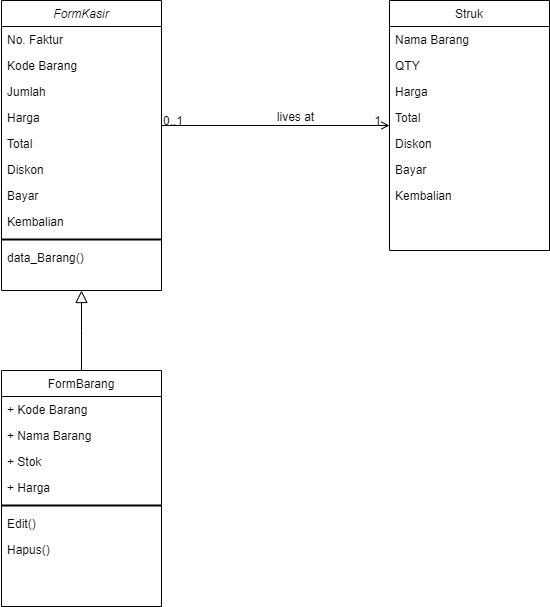

The diagram above was exported from draw.io. Its source (the exported page's mxGraphModel, read from the mxfile embedded in the PNG):
<mxGraphModel dx="989" dy="661" grid="1" gridSize="10" guides="1" tooltips="1" connect="1" arrows="1" fold="1" page="1" pageScale="1" pageWidth="827" pageHeight="1169" math="0" shadow="0">
  <root>
    <mxCell id="WIyWlLk6GJQsqaUBKTNV-0" />
    <mxCell id="WIyWlLk6GJQsqaUBKTNV-1" parent="WIyWlLk6GJQsqaUBKTNV-0" />
    <mxCell id="zkfFHV4jXpPFQw0GAbJ--0" value="FormKasir" style="swimlane;fontStyle=2;align=center;verticalAlign=top;childLayout=stackLayout;horizontal=1;startSize=26;horizontalStack=0;resizeParent=1;resizeLast=0;collapsible=1;marginBottom=0;rounded=0;shadow=0;strokeWidth=1;" parent="WIyWlLk6GJQsqaUBKTNV-1" vertex="1">
      <mxGeometry x="120" y="120" width="160" height="290" as="geometry">
        <mxRectangle x="230" y="140" width="160" height="26" as="alternateBounds" />
      </mxGeometry>
    </mxCell>
    <mxCell id="zkfFHV4jXpPFQw0GAbJ--1" value="No. Faktur" style="text;align=left;verticalAlign=top;spacingLeft=4;spacingRight=4;overflow=hidden;rotatable=0;points=[[0,0.5],[1,0.5]];portConstraint=eastwest;" parent="zkfFHV4jXpPFQw0GAbJ--0" vertex="1">
      <mxGeometry y="26" width="160" height="26" as="geometry" />
    </mxCell>
    <mxCell id="zkfFHV4jXpPFQw0GAbJ--2" value="Kode Barang" style="text;align=left;verticalAlign=top;spacingLeft=4;spacingRight=4;overflow=hidden;rotatable=0;points=[[0,0.5],[1,0.5]];portConstraint=eastwest;rounded=0;shadow=0;html=0;" parent="zkfFHV4jXpPFQw0GAbJ--0" vertex="1">
      <mxGeometry y="52" width="160" height="26" as="geometry" />
    </mxCell>
    <mxCell id="zkfFHV4jXpPFQw0GAbJ--3" value="Jumlah" style="text;align=left;verticalAlign=top;spacingLeft=4;spacingRight=4;overflow=hidden;rotatable=0;points=[[0,0.5],[1,0.5]];portConstraint=eastwest;rounded=0;shadow=0;html=0;" parent="zkfFHV4jXpPFQw0GAbJ--0" vertex="1">
      <mxGeometry y="78" width="160" height="26" as="geometry" />
    </mxCell>
    <mxCell id="GpLKPCaptObukydZYzuE-0" value="Harga" style="text;align=left;verticalAlign=top;spacingLeft=4;spacingRight=4;overflow=hidden;rotatable=0;points=[[0,0.5],[1,0.5]];portConstraint=eastwest;rounded=0;shadow=0;html=0;" parent="zkfFHV4jXpPFQw0GAbJ--0" vertex="1">
      <mxGeometry y="104" width="160" height="26" as="geometry" />
    </mxCell>
    <mxCell id="2kftjfkC0n_wr7MTbkul-3" value="Total" style="text;align=left;verticalAlign=top;spacingLeft=4;spacingRight=4;overflow=hidden;rotatable=0;points=[[0,0.5],[1,0.5]];portConstraint=eastwest;rounded=0;shadow=0;html=0;" parent="zkfFHV4jXpPFQw0GAbJ--0" vertex="1">
      <mxGeometry y="130" width="160" height="26" as="geometry" />
    </mxCell>
    <mxCell id="v9E_gYLIySnhwXu-Z7BA-2" value="Diskon" style="text;align=left;verticalAlign=top;spacingLeft=4;spacingRight=4;overflow=hidden;rotatable=0;points=[[0,0.5],[1,0.5]];portConstraint=eastwest;rounded=0;shadow=0;html=0;" parent="zkfFHV4jXpPFQw0GAbJ--0" vertex="1">
      <mxGeometry y="156" width="160" height="26" as="geometry" />
    </mxCell>
    <mxCell id="v9E_gYLIySnhwXu-Z7BA-1" value="Bayar" style="text;align=left;verticalAlign=top;spacingLeft=4;spacingRight=4;overflow=hidden;rotatable=0;points=[[0,0.5],[1,0.5]];portConstraint=eastwest;rounded=0;shadow=0;html=0;" parent="zkfFHV4jXpPFQw0GAbJ--0" vertex="1">
      <mxGeometry y="182" width="160" height="26" as="geometry" />
    </mxCell>
    <mxCell id="v9E_gYLIySnhwXu-Z7BA-3" value="Kembalian" style="text;align=left;verticalAlign=top;spacingLeft=4;spacingRight=4;overflow=hidden;rotatable=0;points=[[0,0.5],[1,0.5]];portConstraint=eastwest;rounded=0;shadow=0;html=0;" parent="zkfFHV4jXpPFQw0GAbJ--0" vertex="1">
      <mxGeometry y="208" width="160" height="26" as="geometry" />
    </mxCell>
    <mxCell id="v9E_gYLIySnhwXu-Z7BA-4" value="" style="line;strokeWidth=2;html=1;" parent="zkfFHV4jXpPFQw0GAbJ--0" vertex="1">
      <mxGeometry y="234" width="160" height="10" as="geometry" />
    </mxCell>
    <mxCell id="v9E_gYLIySnhwXu-Z7BA-5" value="data_Barang()" style="text;align=left;verticalAlign=top;spacingLeft=4;spacingRight=4;overflow=hidden;rotatable=0;points=[[0,0.5],[1,0.5]];portConstraint=eastwest;rounded=0;shadow=0;html=0;" parent="zkfFHV4jXpPFQw0GAbJ--0" vertex="1">
      <mxGeometry y="244" width="160" height="26" as="geometry" />
    </mxCell>
    <mxCell id="zkfFHV4jXpPFQw0GAbJ--6" value="FormBarang" style="swimlane;fontStyle=0;align=center;verticalAlign=top;childLayout=stackLayout;horizontal=1;startSize=26;horizontalStack=0;resizeParent=1;resizeLast=0;collapsible=1;marginBottom=0;rounded=0;shadow=0;strokeWidth=1;" parent="WIyWlLk6GJQsqaUBKTNV-1" vertex="1">
      <mxGeometry x="120" y="490" width="160" height="236" as="geometry">
        <mxRectangle x="120" y="360" width="160" height="26" as="alternateBounds" />
      </mxGeometry>
    </mxCell>
    <mxCell id="zkfFHV4jXpPFQw0GAbJ--7" value="+ Kode Barang" style="text;align=left;verticalAlign=top;spacingLeft=4;spacingRight=4;overflow=hidden;rotatable=0;points=[[0,0.5],[1,0.5]];portConstraint=eastwest;" parent="zkfFHV4jXpPFQw0GAbJ--6" vertex="1">
      <mxGeometry y="26" width="160" height="26" as="geometry" />
    </mxCell>
    <mxCell id="zkfFHV4jXpPFQw0GAbJ--8" value="+ Nama Barang" style="text;align=left;verticalAlign=top;spacingLeft=4;spacingRight=4;overflow=hidden;rotatable=0;points=[[0,0.5],[1,0.5]];portConstraint=eastwest;rounded=0;shadow=0;html=0;" parent="zkfFHV4jXpPFQw0GAbJ--6" vertex="1">
      <mxGeometry y="52" width="160" height="26" as="geometry" />
    </mxCell>
    <mxCell id="2kftjfkC0n_wr7MTbkul-0" value="+ Stok" style="text;align=left;verticalAlign=top;spacingLeft=4;spacingRight=4;overflow=hidden;rotatable=0;points=[[0,0.5],[1,0.5]];portConstraint=eastwest;rounded=0;shadow=0;html=0;" parent="zkfFHV4jXpPFQw0GAbJ--6" vertex="1">
      <mxGeometry y="78" width="160" height="26" as="geometry" />
    </mxCell>
    <mxCell id="2kftjfkC0n_wr7MTbkul-1" value="+ Harga" style="text;align=left;verticalAlign=top;spacingLeft=4;spacingRight=4;overflow=hidden;rotatable=0;points=[[0,0.5],[1,0.5]];portConstraint=eastwest;rounded=0;shadow=0;html=0;" parent="zkfFHV4jXpPFQw0GAbJ--6" vertex="1">
      <mxGeometry y="104" width="160" height="26" as="geometry" />
    </mxCell>
    <mxCell id="2kftjfkC0n_wr7MTbkul-2" value="" style="line;strokeWidth=2;html=1;" parent="zkfFHV4jXpPFQw0GAbJ--6" vertex="1">
      <mxGeometry y="130" width="160" height="10" as="geometry" />
    </mxCell>
    <mxCell id="2kftjfkC0n_wr7MTbkul-4" value="Edit()" style="text;align=left;verticalAlign=top;spacingLeft=4;spacingRight=4;overflow=hidden;rotatable=0;points=[[0,0.5],[1,0.5]];portConstraint=eastwest;rounded=0;shadow=0;html=0;" parent="zkfFHV4jXpPFQw0GAbJ--6" vertex="1">
      <mxGeometry y="140" width="160" height="26" as="geometry" />
    </mxCell>
    <mxCell id="2kftjfkC0n_wr7MTbkul-6" value="Hapus()" style="text;align=left;verticalAlign=top;spacingLeft=4;spacingRight=4;overflow=hidden;rotatable=0;points=[[0,0.5],[1,0.5]];portConstraint=eastwest;rounded=0;shadow=0;html=0;" parent="zkfFHV4jXpPFQw0GAbJ--6" vertex="1">
      <mxGeometry y="166" width="160" height="26" as="geometry" />
    </mxCell>
    <mxCell id="zkfFHV4jXpPFQw0GAbJ--12" value="" style="endArrow=block;endSize=10;endFill=0;shadow=0;strokeWidth=1;rounded=0;edgeStyle=elbowEdgeStyle;elbow=vertical;" parent="WIyWlLk6GJQsqaUBKTNV-1" source="zkfFHV4jXpPFQw0GAbJ--6" target="zkfFHV4jXpPFQw0GAbJ--0" edge="1">
      <mxGeometry width="160" relative="1" as="geometry">
        <mxPoint x="200" y="203" as="sourcePoint" />
        <mxPoint x="200" y="203" as="targetPoint" />
      </mxGeometry>
    </mxCell>
    <mxCell id="zkfFHV4jXpPFQw0GAbJ--17" value="Struk" style="swimlane;fontStyle=0;align=center;verticalAlign=top;childLayout=stackLayout;horizontal=1;startSize=26;horizontalStack=0;resizeParent=1;resizeLast=0;collapsible=1;marginBottom=0;rounded=0;shadow=0;strokeWidth=1;" parent="WIyWlLk6GJQsqaUBKTNV-1" vertex="1">
      <mxGeometry x="508" y="120" width="160" height="250" as="geometry">
        <mxRectangle x="550" y="140" width="160" height="26" as="alternateBounds" />
      </mxGeometry>
    </mxCell>
    <mxCell id="zkfFHV4jXpPFQw0GAbJ--18" value="Nama Barang" style="text;align=left;verticalAlign=top;spacingLeft=4;spacingRight=4;overflow=hidden;rotatable=0;points=[[0,0.5],[1,0.5]];portConstraint=eastwest;" parent="zkfFHV4jXpPFQw0GAbJ--17" vertex="1">
      <mxGeometry y="26" width="160" height="26" as="geometry" />
    </mxCell>
    <mxCell id="zkfFHV4jXpPFQw0GAbJ--19" value="QTY" style="text;align=left;verticalAlign=top;spacingLeft=4;spacingRight=4;overflow=hidden;rotatable=0;points=[[0,0.5],[1,0.5]];portConstraint=eastwest;rounded=0;shadow=0;html=0;" parent="zkfFHV4jXpPFQw0GAbJ--17" vertex="1">
      <mxGeometry y="52" width="160" height="26" as="geometry" />
    </mxCell>
    <mxCell id="zkfFHV4jXpPFQw0GAbJ--20" value="Harga" style="text;align=left;verticalAlign=top;spacingLeft=4;spacingRight=4;overflow=hidden;rotatable=0;points=[[0,0.5],[1,0.5]];portConstraint=eastwest;rounded=0;shadow=0;html=0;" parent="zkfFHV4jXpPFQw0GAbJ--17" vertex="1">
      <mxGeometry y="78" width="160" height="26" as="geometry" />
    </mxCell>
    <mxCell id="zkfFHV4jXpPFQw0GAbJ--21" value="Total" style="text;align=left;verticalAlign=top;spacingLeft=4;spacingRight=4;overflow=hidden;rotatable=0;points=[[0,0.5],[1,0.5]];portConstraint=eastwest;rounded=0;shadow=0;html=0;" parent="zkfFHV4jXpPFQw0GAbJ--17" vertex="1">
      <mxGeometry y="104" width="160" height="26" as="geometry" />
    </mxCell>
    <mxCell id="zkfFHV4jXpPFQw0GAbJ--22" value="Diskon" style="text;align=left;verticalAlign=top;spacingLeft=4;spacingRight=4;overflow=hidden;rotatable=0;points=[[0,0.5],[1,0.5]];portConstraint=eastwest;rounded=0;shadow=0;html=0;" parent="zkfFHV4jXpPFQw0GAbJ--17" vertex="1">
      <mxGeometry y="130" width="160" height="26" as="geometry" />
    </mxCell>
    <mxCell id="v9E_gYLIySnhwXu-Z7BA-6" value="Bayar" style="text;align=left;verticalAlign=top;spacingLeft=4;spacingRight=4;overflow=hidden;rotatable=0;points=[[0,0.5],[1,0.5]];portConstraint=eastwest;rounded=0;shadow=0;html=0;" parent="zkfFHV4jXpPFQw0GAbJ--17" vertex="1">
      <mxGeometry y="156" width="160" height="26" as="geometry" />
    </mxCell>
    <mxCell id="v9E_gYLIySnhwXu-Z7BA-7" value="Kembalian" style="text;align=left;verticalAlign=top;spacingLeft=4;spacingRight=4;overflow=hidden;rotatable=0;points=[[0,0.5],[1,0.5]];portConstraint=eastwest;rounded=0;shadow=0;html=0;" parent="zkfFHV4jXpPFQw0GAbJ--17" vertex="1">
      <mxGeometry y="182" width="160" height="26" as="geometry" />
    </mxCell>
    <mxCell id="zkfFHV4jXpPFQw0GAbJ--26" value="" style="endArrow=open;shadow=0;strokeWidth=1;rounded=0;endFill=1;edgeStyle=elbowEdgeStyle;elbow=vertical;" parent="WIyWlLk6GJQsqaUBKTNV-1" source="zkfFHV4jXpPFQw0GAbJ--0" target="zkfFHV4jXpPFQw0GAbJ--17" edge="1">
      <mxGeometry x="0.5" y="41" relative="1" as="geometry">
        <mxPoint x="380" y="192" as="sourcePoint" />
        <mxPoint x="540" y="192" as="targetPoint" />
        <mxPoint x="-40" y="32" as="offset" />
      </mxGeometry>
    </mxCell>
    <mxCell id="zkfFHV4jXpPFQw0GAbJ--27" value="0..1" style="resizable=0;align=left;verticalAlign=bottom;labelBackgroundColor=none;fontSize=12;" parent="zkfFHV4jXpPFQw0GAbJ--26" connectable="0" vertex="1">
      <mxGeometry x="-1" relative="1" as="geometry">
        <mxPoint y="4" as="offset" />
      </mxGeometry>
    </mxCell>
    <mxCell id="zkfFHV4jXpPFQw0GAbJ--28" value="1" style="resizable=0;align=right;verticalAlign=bottom;labelBackgroundColor=none;fontSize=12;" parent="zkfFHV4jXpPFQw0GAbJ--26" connectable="0" vertex="1">
      <mxGeometry x="1" relative="1" as="geometry">
        <mxPoint x="-7" y="4" as="offset" />
      </mxGeometry>
    </mxCell>
    <mxCell id="zkfFHV4jXpPFQw0GAbJ--29" value="lives at" style="text;html=1;resizable=0;points=[];;align=center;verticalAlign=middle;labelBackgroundColor=none;rounded=0;shadow=0;strokeWidth=1;fontSize=12;" parent="zkfFHV4jXpPFQw0GAbJ--26" vertex="1" connectable="0">
      <mxGeometry x="0.5" y="49" relative="1" as="geometry">
        <mxPoint x="-38" y="40" as="offset" />
      </mxGeometry>
    </mxCell>
  </root>
</mxGraphModel>